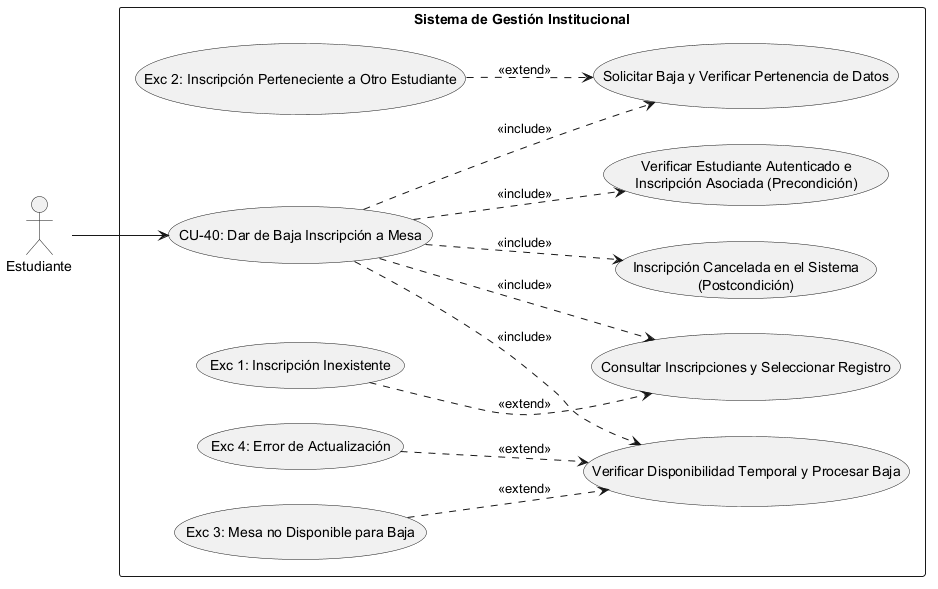

The diagram above was rendered by PlantUML. Its source (embedded in the PNG):
@startuml
left to right direction
skinparam packageStyle rectangle

' Definición de Actores
actor "Estudiante" as Actor

rectangle "Sistema de Gestión Institucional" {
    
    ' Caso de Uso Principal
    usecase "CU-40: Dar de Baja Inscripción a Mesa" as CU40
    
    ' --- PRECONDICIONES ---
    usecase "Verificar Estudiante Autenticado e\nInscripción Asociada (Precondición)" as Precond
    
    ' --- SECUENCIA NORMAL ---
    usecase "Consultar Inscripciones y Seleccionar Registro" as Sec1
    usecase "Solicitar Baja y Verificar Pertenencia de Datos" as Sec2
    usecase "Verificar Disponibilidad Temporal y Procesar Baja" as Sec3
    
    ' --- POSTCONDICIÓN ---
    usecase "Inscripción Cancelada en el Sistema\n(Postcondición)" as Post
    
    ' --- EXCEPCIONES ---
    usecase "Exc 1: Inscripción Inexistente" as Exc1
    usecase "Exc 2: Inscripción Perteneciente a Otro Estudiante" as Exc2
    usecase "Exc 3: Mesa no Disponible para Baja" as Exc3
    usecase "Exc 4: Error de Actualización" as Exc4

    ' Conexión del Actor al caso raíz
    Actor --> CU40

    ' Relaciones de Inclusión (Precondiciones, Secuencia Normal y Postcondición)
    CU40 ..> Precond : <<include>>
    CU40 ..> Sec1 : <<include>>
    CU40 ..> Sec2 : <<include>>
    CU40 ..> Sec3 : <<include>>
    CU40 ..> Post : <<include>>

    ' Relaciones de Extensión (Excepciones vinculadas al paso correspondiente)
    Exc1 ..> Sec1 : <<extend>>
    Exc2 ..> Sec2 : <<extend>>
    Exc3 ..> Sec3 : <<extend>>
    Exc4 ..> Sec3 : <<extend>>
}
@enduml